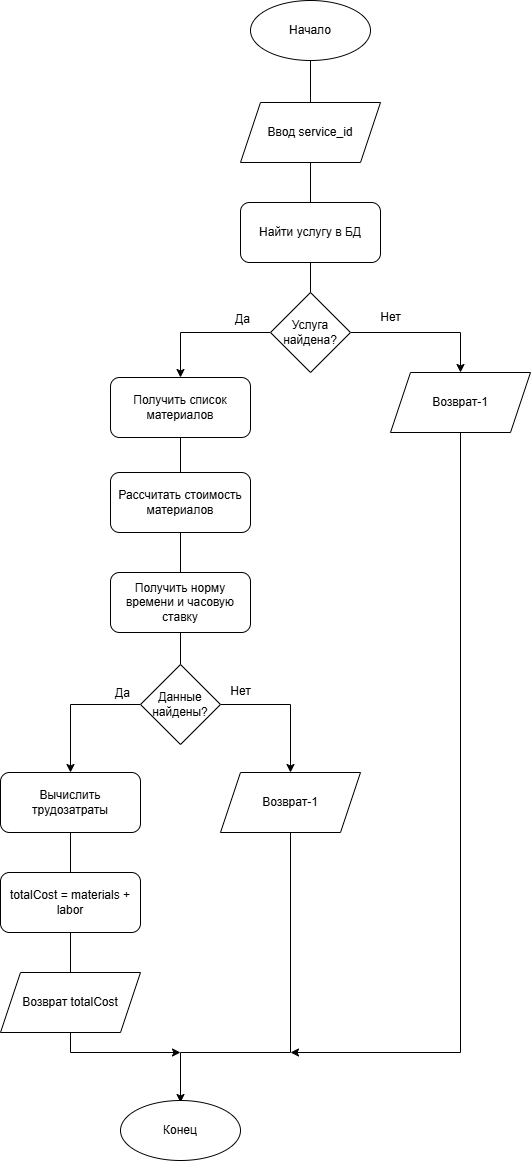

The diagram above was exported from draw.io. Its source (the exported page's mxGraphModel, read from the mxfile embedded in the PNG):
<mxGraphModel dx="2084" dy="1316" grid="1" gridSize="10" guides="1" tooltips="1" connect="1" arrows="1" fold="1" page="1" pageScale="1" pageWidth="827" pageHeight="1169" math="0" shadow="0">
  <root>
    <mxCell id="0" />
    <mxCell id="1" parent="0" />
    <mxCell id="Qpwmlp3AG5bCbo7v5zcr-1" value="" style="endArrow=none;html=1;rounded=0;entryX=0.5;entryY=1;entryDx=0;entryDy=0;exitX=0.5;exitY=0;exitDx=0;exitDy=0;" edge="1" parent="1" source="Qpwmlp3AG5bCbo7v5zcr-27" target="Qpwmlp3AG5bCbo7v5zcr-22">
      <mxGeometry width="50" height="50" relative="1" as="geometry">
        <mxPoint x="400" y="892" as="sourcePoint" />
        <mxPoint x="450" y="842" as="targetPoint" />
      </mxGeometry>
    </mxCell>
    <mxCell id="Qpwmlp3AG5bCbo7v5zcr-2" value="" style="endArrow=none;html=1;rounded=0;entryX=0.5;entryY=1;entryDx=0;entryDy=0;exitX=0.5;exitY=0;exitDx=0;exitDy=0;" edge="1" parent="1" source="Qpwmlp3AG5bCbo7v5zcr-21" target="Qpwmlp3AG5bCbo7v5zcr-15">
      <mxGeometry width="50" height="50" relative="1" as="geometry">
        <mxPoint x="400" y="592" as="sourcePoint" />
        <mxPoint x="450" y="542" as="targetPoint" />
      </mxGeometry>
    </mxCell>
    <mxCell id="Qpwmlp3AG5bCbo7v5zcr-3" value="Ввод service_id" style="shape=parallelogram;perimeter=parallelogramPerimeter;whiteSpace=wrap;html=1;fixedSize=1;" vertex="1" parent="1">
      <mxGeometry x="410" y="102" width="140" height="60" as="geometry" />
    </mxCell>
    <mxCell id="Qpwmlp3AG5bCbo7v5zcr-4" style="edgeStyle=orthogonalEdgeStyle;rounded=0;orthogonalLoop=1;jettySize=auto;html=1;exitX=1;exitY=0.5;exitDx=0;exitDy=0;entryX=0.5;entryY=0;entryDx=0;entryDy=0;" edge="1" parent="1" source="Qpwmlp3AG5bCbo7v5zcr-8" target="Qpwmlp3AG5bCbo7v5zcr-10">
      <mxGeometry relative="1" as="geometry" />
    </mxCell>
    <mxCell id="Qpwmlp3AG5bCbo7v5zcr-5" value="Найти услугу в БД" style="rounded=1;whiteSpace=wrap;html=1;" vertex="1" parent="1">
      <mxGeometry x="410" y="202" width="140" height="60" as="geometry" />
    </mxCell>
    <mxCell id="Qpwmlp3AG5bCbo7v5zcr-6" style="edgeStyle=none;rounded=0;orthogonalLoop=1;jettySize=auto;html=1;exitX=0;exitY=0.5;exitDx=0;exitDy=0;entryX=0.5;entryY=0;entryDx=0;entryDy=0;" edge="1" parent="1" source="Qpwmlp3AG5bCbo7v5zcr-8" target="Qpwmlp3AG5bCbo7v5zcr-15">
      <mxGeometry relative="1" as="geometry">
        <Array as="points">
          <mxPoint x="350" y="332" />
        </Array>
      </mxGeometry>
    </mxCell>
    <mxCell id="Qpwmlp3AG5bCbo7v5zcr-7" value="Да" style="edgeLabel;html=1;align=center;verticalAlign=middle;resizable=0;points=[];fontSize=12;" vertex="1" connectable="0" parent="Qpwmlp3AG5bCbo7v5zcr-6">
      <mxGeometry x="-0.5259" relative="1" as="geometry">
        <mxPoint x="3" y="-14" as="offset" />
      </mxGeometry>
    </mxCell>
    <mxCell id="Qpwmlp3AG5bCbo7v5zcr-8" value="Услуга найдена?" style="rhombus;whiteSpace=wrap;html=1;" vertex="1" parent="1">
      <mxGeometry x="440" y="292" width="80" height="80" as="geometry" />
    </mxCell>
    <mxCell id="Qpwmlp3AG5bCbo7v5zcr-9" style="edgeStyle=none;rounded=0;orthogonalLoop=1;jettySize=auto;html=1;exitX=0.5;exitY=1;exitDx=0;exitDy=0;" edge="1" parent="1" source="Qpwmlp3AG5bCbo7v5zcr-10">
      <mxGeometry relative="1" as="geometry">
        <mxPoint x="460" y="1052" as="targetPoint" />
        <Array as="points">
          <mxPoint x="630" y="1052" />
        </Array>
      </mxGeometry>
    </mxCell>
    <mxCell id="Qpwmlp3AG5bCbo7v5zcr-10" value="Возврат-1" style="shape=parallelogram;perimeter=parallelogramPerimeter;whiteSpace=wrap;html=1;fixedSize=1;" vertex="1" parent="1">
      <mxGeometry x="560" y="372" width="140" height="60" as="geometry" />
    </mxCell>
    <mxCell id="Qpwmlp3AG5bCbo7v5zcr-11" value="Нет" style="text;html=1;align=center;verticalAlign=middle;resizable=0;points=[];autosize=1;strokeColor=none;fillColor=none;" vertex="1" parent="1">
      <mxGeometry x="540" y="302" width="40" height="30" as="geometry" />
    </mxCell>
    <mxCell id="Qpwmlp3AG5bCbo7v5zcr-12" value="" style="endArrow=none;html=1;rounded=0;exitX=0.5;exitY=1;exitDx=0;exitDy=0;entryX=0.5;entryY=0;entryDx=0;entryDy=0;" edge="1" parent="1" source="Qpwmlp3AG5bCbo7v5zcr-29" target="Qpwmlp3AG5bCbo7v5zcr-3">
      <mxGeometry width="50" height="50" relative="1" as="geometry">
        <mxPoint x="480" y="62" as="sourcePoint" />
        <mxPoint x="450" y="292" as="targetPoint" />
      </mxGeometry>
    </mxCell>
    <mxCell id="Qpwmlp3AG5bCbo7v5zcr-13" value="" style="endArrow=none;html=1;rounded=0;entryX=0.5;entryY=1;entryDx=0;entryDy=0;exitX=0.5;exitY=0;exitDx=0;exitDy=0;" edge="1" parent="1" source="Qpwmlp3AG5bCbo7v5zcr-5" target="Qpwmlp3AG5bCbo7v5zcr-3">
      <mxGeometry width="50" height="50" relative="1" as="geometry">
        <mxPoint x="400" y="342" as="sourcePoint" />
        <mxPoint x="450" y="292" as="targetPoint" />
      </mxGeometry>
    </mxCell>
    <mxCell id="Qpwmlp3AG5bCbo7v5zcr-14" value="" style="endArrow=none;html=1;rounded=0;entryX=0.5;entryY=1;entryDx=0;entryDy=0;exitX=0.5;exitY=0;exitDx=0;exitDy=0;" edge="1" parent="1" source="Qpwmlp3AG5bCbo7v5zcr-8" target="Qpwmlp3AG5bCbo7v5zcr-5">
      <mxGeometry width="50" height="50" relative="1" as="geometry">
        <mxPoint x="400" y="342" as="sourcePoint" />
        <mxPoint x="450" y="292" as="targetPoint" />
      </mxGeometry>
    </mxCell>
    <mxCell id="Qpwmlp3AG5bCbo7v5zcr-15" value="Получить список материалов" style="rounded=1;whiteSpace=wrap;html=1;" vertex="1" parent="1">
      <mxGeometry x="280" y="377" width="140" height="60" as="geometry" />
    </mxCell>
    <mxCell id="Qpwmlp3AG5bCbo7v5zcr-16" value="Рассчитать стоимость материалов" style="rounded=1;whiteSpace=wrap;html=1;" vertex="1" parent="1">
      <mxGeometry x="280" y="472" width="140" height="60" as="geometry" />
    </mxCell>
    <mxCell id="Qpwmlp3AG5bCbo7v5zcr-17" value="Получить норму времени и часовую ставку" style="rounded=1;whiteSpace=wrap;html=1;" vertex="1" parent="1">
      <mxGeometry x="280" y="572" width="140" height="60" as="geometry" />
    </mxCell>
    <mxCell id="Qpwmlp3AG5bCbo7v5zcr-18" style="edgeStyle=none;rounded=0;orthogonalLoop=1;jettySize=auto;html=1;exitX=1;exitY=0.5;exitDx=0;exitDy=0;entryX=0.5;entryY=0;entryDx=0;entryDy=0;" edge="1" parent="1" source="Qpwmlp3AG5bCbo7v5zcr-21" target="Qpwmlp3AG5bCbo7v5zcr-25">
      <mxGeometry relative="1" as="geometry">
        <Array as="points">
          <mxPoint x="460" y="704" />
        </Array>
      </mxGeometry>
    </mxCell>
    <mxCell id="Qpwmlp3AG5bCbo7v5zcr-19" style="edgeStyle=none;rounded=0;orthogonalLoop=1;jettySize=auto;html=1;exitX=0;exitY=0.5;exitDx=0;exitDy=0;entryX=0.5;entryY=0;entryDx=0;entryDy=0;" edge="1" parent="1" source="Qpwmlp3AG5bCbo7v5zcr-21" target="Qpwmlp3AG5bCbo7v5zcr-22">
      <mxGeometry relative="1" as="geometry">
        <Array as="points">
          <mxPoint x="240" y="704" />
        </Array>
      </mxGeometry>
    </mxCell>
    <mxCell id="Qpwmlp3AG5bCbo7v5zcr-20" value="&lt;font style=&quot;font-size: 12px;&quot;&gt;Да&lt;/font&gt;" style="edgeLabel;html=1;align=center;verticalAlign=middle;resizable=0;points=[];" vertex="1" connectable="0" parent="Qpwmlp3AG5bCbo7v5zcr-19">
      <mxGeometry x="-0.5" y="-1" relative="1" as="geometry">
        <mxPoint x="15" y="-11" as="offset" />
      </mxGeometry>
    </mxCell>
    <mxCell id="Qpwmlp3AG5bCbo7v5zcr-21" value="Данные найдены?" style="rhombus;whiteSpace=wrap;html=1;" vertex="1" parent="1">
      <mxGeometry x="310" y="664" width="80" height="80" as="geometry" />
    </mxCell>
    <mxCell id="Qpwmlp3AG5bCbo7v5zcr-22" value="Вычислить трудозатраты" style="rounded=1;whiteSpace=wrap;html=1;" vertex="1" parent="1">
      <mxGeometry x="170" y="772" width="140" height="60" as="geometry" />
    </mxCell>
    <mxCell id="Qpwmlp3AG5bCbo7v5zcr-23" value="totalCost = materials + labor" style="rounded=1;whiteSpace=wrap;html=1;" vertex="1" parent="1">
      <mxGeometry x="170" y="872" width="140" height="60" as="geometry" />
    </mxCell>
    <mxCell id="Qpwmlp3AG5bCbo7v5zcr-24" style="edgeStyle=none;rounded=0;orthogonalLoop=1;jettySize=auto;html=1;exitX=0.5;exitY=1;exitDx=0;exitDy=0;entryX=0.5;entryY=0;entryDx=0;entryDy=0;" edge="1" parent="1" source="Qpwmlp3AG5bCbo7v5zcr-25">
      <mxGeometry relative="1" as="geometry">
        <mxPoint x="349.9999999999991" y="1102" as="targetPoint" />
        <Array as="points">
          <mxPoint x="460" y="1052" />
          <mxPoint x="350" y="1052" />
        </Array>
      </mxGeometry>
    </mxCell>
    <mxCell id="Qpwmlp3AG5bCbo7v5zcr-25" value="Возврат-1" style="shape=parallelogram;perimeter=parallelogramPerimeter;whiteSpace=wrap;html=1;fixedSize=1;" vertex="1" parent="1">
      <mxGeometry x="390" y="772" width="140" height="60" as="geometry" />
    </mxCell>
    <mxCell id="Qpwmlp3AG5bCbo7v5zcr-26" style="edgeStyle=none;rounded=0;orthogonalLoop=1;jettySize=auto;html=1;exitX=0.5;exitY=1;exitDx=0;exitDy=0;" edge="1" parent="1" source="Qpwmlp3AG5bCbo7v5zcr-27">
      <mxGeometry relative="1" as="geometry">
        <mxPoint x="350" y="1052" as="targetPoint" />
        <Array as="points">
          <mxPoint x="240" y="1052" />
        </Array>
      </mxGeometry>
    </mxCell>
    <mxCell id="Qpwmlp3AG5bCbo7v5zcr-27" value="Возврат totalCost" style="shape=parallelogram;perimeter=parallelogramPerimeter;whiteSpace=wrap;html=1;fixedSize=1;" vertex="1" parent="1">
      <mxGeometry x="170" y="972" width="140" height="60" as="geometry" />
    </mxCell>
    <mxCell id="Qpwmlp3AG5bCbo7v5zcr-28" value="Нет" style="text;html=1;align=center;verticalAlign=middle;resizable=0;points=[];autosize=1;strokeColor=none;fillColor=none;" vertex="1" parent="1">
      <mxGeometry x="390" y="676" width="40" height="30" as="geometry" />
    </mxCell>
    <mxCell id="Qpwmlp3AG5bCbo7v5zcr-29" value="Начало" style="ellipse;whiteSpace=wrap;html=1;" vertex="1" parent="1">
      <mxGeometry x="420" width="120" height="60" as="geometry" />
    </mxCell>
    <mxCell id="Qpwmlp3AG5bCbo7v5zcr-30" value="Конец" style="ellipse;whiteSpace=wrap;html=1;" vertex="1" parent="1">
      <mxGeometry x="290" y="1100" width="120" height="60" as="geometry" />
    </mxCell>
  </root>
</mxGraphModel>